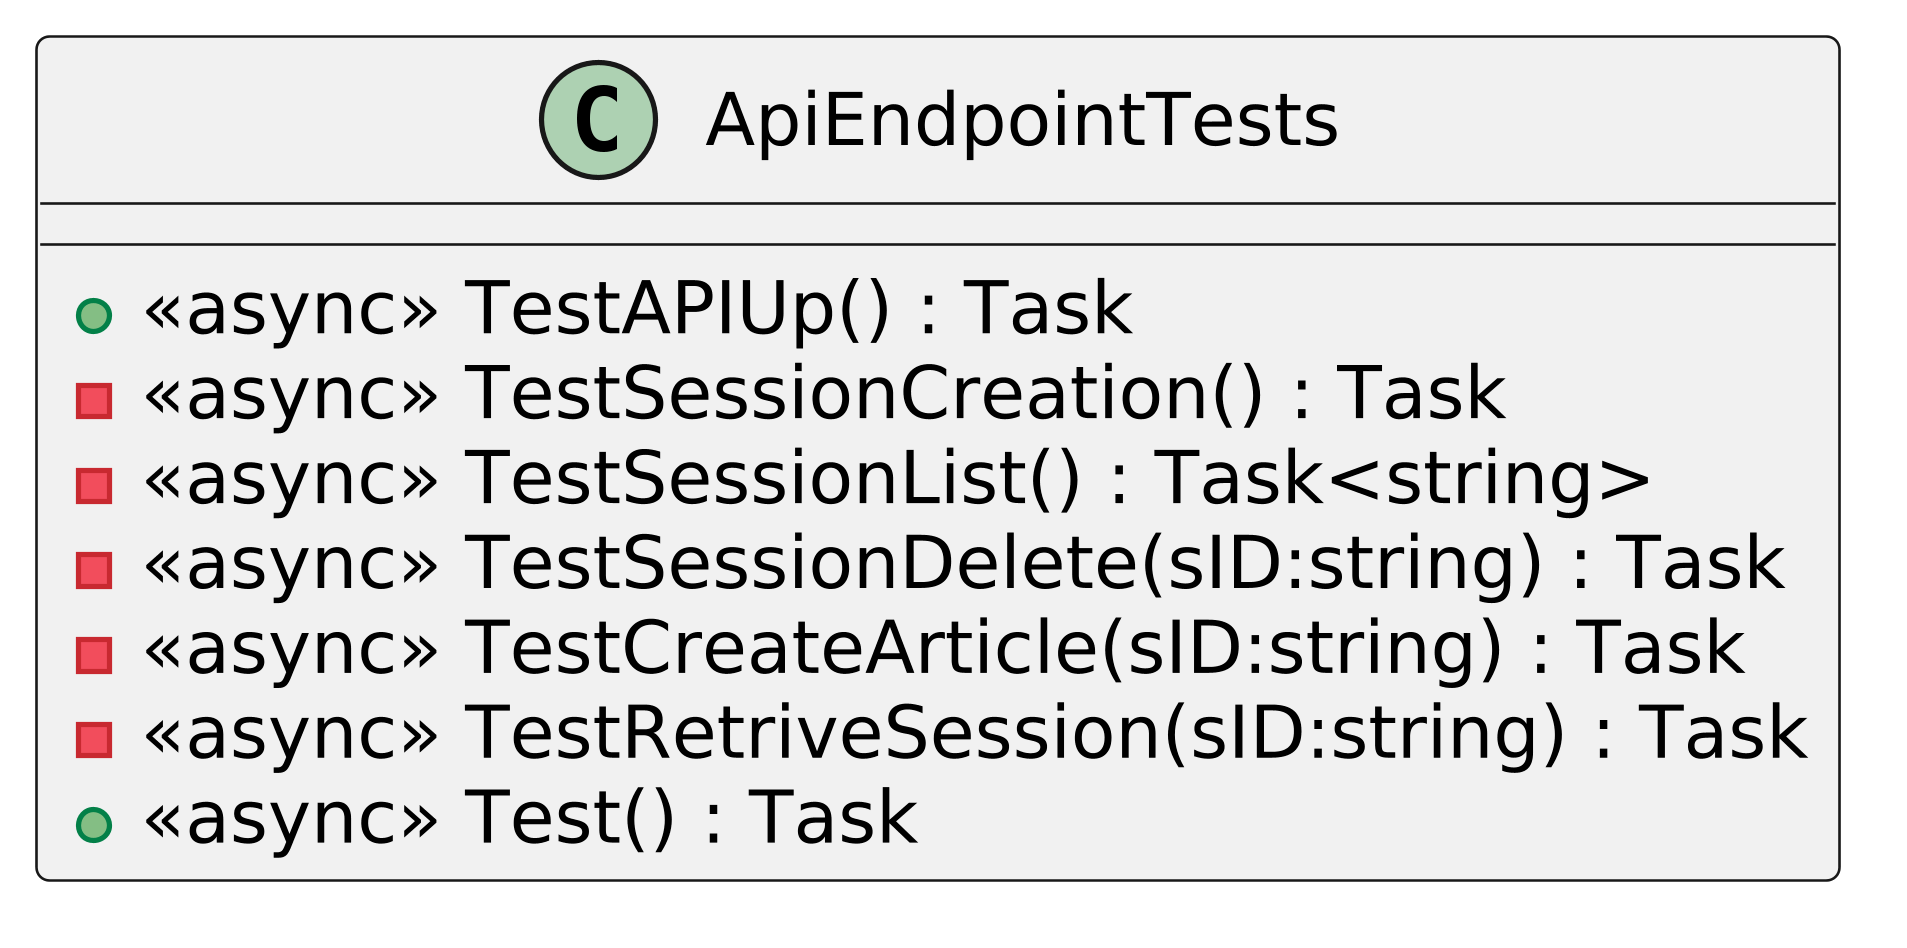

The diagram above was rendered by PlantUML. Its source (embedded in the PNG):
@startuml
skinparamlocked dpi 500
class ApiEndpointTests {
    + <<async>> TestAPIUp() : Task
    - <<async>> TestSessionCreation() : Task
    - <<async>> TestSessionList() : Task<string>
    - <<async>> TestSessionDelete(sID:string) : Task
    - <<async>> TestCreateArticle(sID:string) : Task
    - <<async>> TestRetriveSession(sID:string) : Task
    + <<async>> Test() : Task
}
@enduml